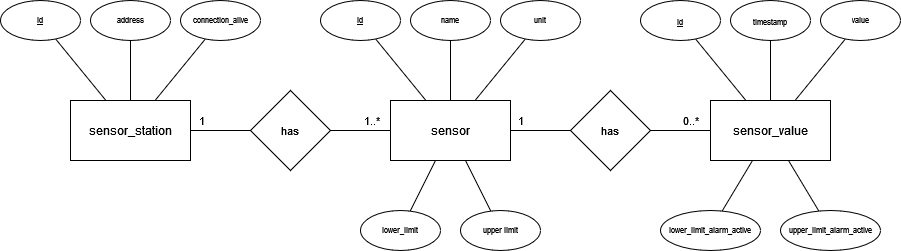

The diagram above was exported from draw.io. Its source (the exported page's mxGraphModel, read from the mxfile embedded in the PNG):
<mxGraphModel dx="819" dy="431" grid="1" gridSize="10" guides="1" tooltips="1" connect="1" arrows="1" fold="1" page="1" pageScale="1" pageWidth="4681" pageHeight="3300" math="0" shadow="0">
  <root>
    <mxCell id="0" />
    <mxCell id="1" parent="0" />
    <mxCell id="6ZCICepvzchGEyW9o_UH-3" style="rounded=0;orthogonalLoop=1;jettySize=auto;html=1;endArrow=none;endFill=0;" edge="1" parent="1" source="6ZCICepvzchGEyW9o_UH-1" target="6ZCICepvzchGEyW9o_UH-2">
      <mxGeometry relative="1" as="geometry" />
    </mxCell>
    <mxCell id="6ZCICepvzchGEyW9o_UH-12" style="edgeStyle=none;shape=connector;rounded=0;orthogonalLoop=1;jettySize=auto;html=1;labelBackgroundColor=default;strokeColor=default;fontFamily=Helvetica;fontSize=11;fontColor=default;endArrow=none;endFill=0;" edge="1" parent="1" source="6ZCICepvzchGEyW9o_UH-1" target="6ZCICepvzchGEyW9o_UH-11">
      <mxGeometry relative="1" as="geometry" />
    </mxCell>
    <mxCell id="6ZCICepvzchGEyW9o_UH-19" style="edgeStyle=none;shape=connector;rounded=0;orthogonalLoop=1;jettySize=auto;html=1;labelBackgroundColor=default;strokeColor=default;fontFamily=Helvetica;fontSize=11;fontColor=default;endArrow=none;endFill=0;" edge="1" parent="1" source="6ZCICepvzchGEyW9o_UH-1" target="6ZCICepvzchGEyW9o_UH-18">
      <mxGeometry relative="1" as="geometry" />
    </mxCell>
    <mxCell id="6ZCICepvzchGEyW9o_UH-24" value="1" style="edgeLabel;html=1;align=center;verticalAlign=middle;resizable=0;points=[];fontSize=11;fontFamily=Helvetica;fontColor=default;" vertex="1" connectable="0" parent="6ZCICepvzchGEyW9o_UH-19">
      <mxGeometry x="-0.6333" relative="1" as="geometry">
        <mxPoint y="-10" as="offset" />
      </mxGeometry>
    </mxCell>
    <mxCell id="6ZCICepvzchGEyW9o_UH-46" style="edgeStyle=none;shape=connector;rounded=0;orthogonalLoop=1;jettySize=auto;html=1;labelBackgroundColor=default;strokeColor=default;fontFamily=Helvetica;fontSize=11;fontColor=default;endArrow=none;endFill=0;" edge="1" parent="1" source="6ZCICepvzchGEyW9o_UH-1" target="6ZCICepvzchGEyW9o_UH-45">
      <mxGeometry relative="1" as="geometry" />
    </mxCell>
    <mxCell id="6ZCICepvzchGEyW9o_UH-1" value="sensor_station" style="rounded=0;whiteSpace=wrap;html=1;" vertex="1" parent="1">
      <mxGeometry x="560" y="280" width="120" height="60" as="geometry" />
    </mxCell>
    <mxCell id="6ZCICepvzchGEyW9o_UH-2" value="&lt;u&gt;id&lt;/u&gt;" style="ellipse;whiteSpace=wrap;html=1;fontSize=8;" vertex="1" parent="1">
      <mxGeometry x="490" y="180" width="80" height="40" as="geometry" />
    </mxCell>
    <mxCell id="6ZCICepvzchGEyW9o_UH-8" style="shape=connector;rounded=0;orthogonalLoop=1;jettySize=auto;html=1;labelBackgroundColor=default;strokeColor=default;fontFamily=Helvetica;fontSize=11;fontColor=default;endArrow=none;endFill=0;" edge="1" parent="1" source="6ZCICepvzchGEyW9o_UH-4" target="6ZCICepvzchGEyW9o_UH-7">
      <mxGeometry relative="1" as="geometry">
        <mxPoint x="898.838496086006" y="219.50564653463414" as="targetPoint" />
      </mxGeometry>
    </mxCell>
    <mxCell id="6ZCICepvzchGEyW9o_UH-10" style="shape=connector;rounded=0;orthogonalLoop=1;jettySize=auto;html=1;labelBackgroundColor=default;strokeColor=default;fontFamily=Helvetica;fontSize=11;fontColor=default;endArrow=none;endFill=0;" edge="1" parent="1" source="6ZCICepvzchGEyW9o_UH-4" target="6ZCICepvzchGEyW9o_UH-9">
      <mxGeometry relative="1" as="geometry" />
    </mxCell>
    <mxCell id="6ZCICepvzchGEyW9o_UH-22" style="edgeStyle=none;shape=connector;rounded=0;orthogonalLoop=1;jettySize=auto;html=1;labelBackgroundColor=default;strokeColor=default;fontFamily=Helvetica;fontSize=11;fontColor=default;endArrow=none;endFill=0;entryX=0;entryY=0.5;entryDx=0;entryDy=0;" edge="1" parent="1" source="6ZCICepvzchGEyW9o_UH-4">
      <mxGeometry relative="1" as="geometry">
        <mxPoint x="1055" y="310" as="targetPoint" />
      </mxGeometry>
    </mxCell>
    <mxCell id="6ZCICepvzchGEyW9o_UH-26" value="1" style="edgeLabel;html=1;align=center;verticalAlign=middle;resizable=0;points=[];fontSize=11;fontFamily=Helvetica;fontColor=default;" vertex="1" connectable="0" parent="6ZCICepvzchGEyW9o_UH-22">
      <mxGeometry x="-0.6524" relative="1" as="geometry">
        <mxPoint y="-10" as="offset" />
      </mxGeometry>
    </mxCell>
    <mxCell id="6ZCICepvzchGEyW9o_UH-49" style="edgeStyle=none;shape=connector;rounded=0;orthogonalLoop=1;jettySize=auto;html=1;labelBackgroundColor=default;strokeColor=default;fontFamily=Helvetica;fontSize=11;fontColor=default;endArrow=none;endFill=0;" edge="1" parent="1" source="6ZCICepvzchGEyW9o_UH-4" target="6ZCICepvzchGEyW9o_UH-48">
      <mxGeometry relative="1" as="geometry" />
    </mxCell>
    <mxCell id="6ZCICepvzchGEyW9o_UH-4" value="sensor" style="rounded=0;whiteSpace=wrap;html=1;" vertex="1" parent="1">
      <mxGeometry x="880" y="280" width="120" height="60" as="geometry" />
    </mxCell>
    <mxCell id="6ZCICepvzchGEyW9o_UH-7" value="name" style="ellipse;whiteSpace=wrap;html=1;fontSize=8;" vertex="1" parent="1">
      <mxGeometry x="900" y="180" width="80" height="40" as="geometry" />
    </mxCell>
    <mxCell id="6ZCICepvzchGEyW9o_UH-9" value="unit" style="ellipse;whiteSpace=wrap;html=1;fontSize=8;" vertex="1" parent="1">
      <mxGeometry x="990" y="180" width="80" height="40" as="geometry" />
    </mxCell>
    <mxCell id="6ZCICepvzchGEyW9o_UH-11" value="connection_alive" style="ellipse;whiteSpace=wrap;html=1;fontSize=8;" vertex="1" parent="1">
      <mxGeometry x="670" y="180" width="80" height="40" as="geometry" />
    </mxCell>
    <mxCell id="6ZCICepvzchGEyW9o_UH-16" style="edgeStyle=none;shape=connector;rounded=0;orthogonalLoop=1;jettySize=auto;html=1;labelBackgroundColor=default;strokeColor=default;fontFamily=Helvetica;fontSize=11;fontColor=default;endArrow=none;endFill=0;" edge="1" parent="1" source="6ZCICepvzchGEyW9o_UH-50" target="6ZCICepvzchGEyW9o_UH-34">
      <mxGeometry relative="1" as="geometry">
        <mxPoint x="1246.3544511880245" y="280" as="sourcePoint" />
        <mxPoint x="1218.8384960859767" y="219.50564653456865" as="targetPoint" />
      </mxGeometry>
    </mxCell>
    <mxCell id="6ZCICepvzchGEyW9o_UH-20" style="edgeStyle=none;shape=connector;rounded=0;orthogonalLoop=1;jettySize=auto;html=1;labelBackgroundColor=default;strokeColor=default;fontFamily=Helvetica;fontSize=11;fontColor=default;endArrow=none;endFill=0;" edge="1" parent="1" source="6ZCICepvzchGEyW9o_UH-18" target="6ZCICepvzchGEyW9o_UH-4">
      <mxGeometry relative="1" as="geometry" />
    </mxCell>
    <mxCell id="6ZCICepvzchGEyW9o_UH-25" value="1..*" style="edgeLabel;html=1;align=center;verticalAlign=middle;resizable=0;points=[];fontSize=11;fontFamily=Helvetica;fontColor=default;" vertex="1" connectable="0" parent="6ZCICepvzchGEyW9o_UH-20">
      <mxGeometry x="0.681" y="-1" relative="1" as="geometry">
        <mxPoint x="-10" y="-11" as="offset" />
      </mxGeometry>
    </mxCell>
    <mxCell id="6ZCICepvzchGEyW9o_UH-18" value="has" style="rhombus;whiteSpace=wrap;html=1;fontFamily=Helvetica;fontSize=11;fontColor=default;" vertex="1" parent="1">
      <mxGeometry x="740" y="270" width="80" height="80" as="geometry" />
    </mxCell>
    <mxCell id="6ZCICepvzchGEyW9o_UH-23" style="edgeStyle=none;shape=connector;rounded=0;orthogonalLoop=1;jettySize=auto;html=1;labelBackgroundColor=default;strokeColor=default;fontFamily=Helvetica;fontSize=11;fontColor=default;endArrow=none;endFill=0;entryX=0;entryY=0.5;entryDx=0;entryDy=0;" edge="1" parent="1">
      <mxGeometry relative="1" as="geometry">
        <mxPoint x="1140" y="310" as="sourcePoint" />
        <mxPoint x="1200" y="310" as="targetPoint" />
      </mxGeometry>
    </mxCell>
    <mxCell id="6ZCICepvzchGEyW9o_UH-27" value="0..*" style="edgeLabel;html=1;align=center;verticalAlign=middle;resizable=0;points=[];fontSize=11;fontFamily=Helvetica;fontColor=default;" vertex="1" connectable="0" parent="6ZCICepvzchGEyW9o_UH-23">
      <mxGeometry x="0.6048" y="2" relative="1" as="geometry">
        <mxPoint x="-8" y="-8" as="offset" />
      </mxGeometry>
    </mxCell>
    <mxCell id="6ZCICepvzchGEyW9o_UH-31" value="" style="edgeStyle=none;shape=connector;rounded=0;orthogonalLoop=1;jettySize=auto;html=1;labelBackgroundColor=default;strokeColor=default;fontFamily=Helvetica;fontSize=11;fontColor=default;endArrow=none;endFill=0;" edge="1" parent="1" source="6ZCICepvzchGEyW9o_UH-51" target="6ZCICepvzchGEyW9o_UH-4">
      <mxGeometry relative="1" as="geometry">
        <mxPoint x="1060" y="310" as="sourcePoint" />
      </mxGeometry>
    </mxCell>
    <mxCell id="6ZCICepvzchGEyW9o_UH-33" value="" style="edgeStyle=none;shape=connector;rounded=0;orthogonalLoop=1;jettySize=auto;html=1;labelBackgroundColor=default;strokeColor=default;fontFamily=Helvetica;fontSize=11;fontColor=default;endArrow=none;endFill=0;" edge="1" parent="1" target="6ZCICepvzchGEyW9o_UH-51">
      <mxGeometry relative="1" as="geometry">
        <mxPoint x="1200" y="310" as="sourcePoint" />
        <mxPoint x="1140" y="310" as="targetPoint" />
      </mxGeometry>
    </mxCell>
    <mxCell id="6ZCICepvzchGEyW9o_UH-36" style="edgeStyle=none;shape=connector;rounded=0;orthogonalLoop=1;jettySize=auto;html=1;labelBackgroundColor=default;strokeColor=default;fontFamily=Helvetica;fontSize=11;fontColor=default;endArrow=none;endFill=0;" edge="1" parent="1" source="6ZCICepvzchGEyW9o_UH-50" target="6ZCICepvzchGEyW9o_UH-35">
      <mxGeometry relative="1" as="geometry">
        <mxPoint x="1273.6455488119755" y="280" as="sourcePoint" />
      </mxGeometry>
    </mxCell>
    <mxCell id="6ZCICepvzchGEyW9o_UH-34" value="&lt;font style=&quot;font-size: 8px;&quot;&gt;timestamp&lt;/font&gt;" style="ellipse;whiteSpace=wrap;html=1;align=center;fontFamily=Helvetica;fontSize=11;fontColor=default;" vertex="1" parent="1">
      <mxGeometry x="1220" y="180" width="80" height="40" as="geometry" />
    </mxCell>
    <mxCell id="6ZCICepvzchGEyW9o_UH-35" value="value" style="ellipse;whiteSpace=wrap;html=1;fontSize=8;" vertex="1" parent="1">
      <mxGeometry x="1310" y="180" width="80" height="40" as="geometry" />
    </mxCell>
    <mxCell id="6ZCICepvzchGEyW9o_UH-39" style="edgeStyle=none;shape=connector;rounded=0;orthogonalLoop=1;jettySize=auto;html=1;labelBackgroundColor=default;strokeColor=default;fontFamily=Helvetica;fontSize=11;fontColor=default;endArrow=none;endFill=0;" edge="1" parent="1" source="6ZCICepvzchGEyW9o_UH-37" target="6ZCICepvzchGEyW9o_UH-50">
      <mxGeometry relative="1" as="geometry">
        <mxPoint x="1242" y="340" as="targetPoint" />
      </mxGeometry>
    </mxCell>
    <mxCell id="6ZCICepvzchGEyW9o_UH-37" value="lower_limit_alarm_active" style="ellipse;whiteSpace=wrap;html=1;fontSize=8;" vertex="1" parent="1">
      <mxGeometry x="1150" y="390" width="100" height="40" as="geometry" />
    </mxCell>
    <mxCell id="6ZCICepvzchGEyW9o_UH-40" style="edgeStyle=none;shape=connector;rounded=0;orthogonalLoop=1;jettySize=auto;html=1;labelBackgroundColor=default;strokeColor=default;fontFamily=Helvetica;fontSize=11;fontColor=default;endArrow=none;endFill=0;" edge="1" parent="1" source="6ZCICepvzchGEyW9o_UH-38" target="6ZCICepvzchGEyW9o_UH-50">
      <mxGeometry relative="1" as="geometry">
        <mxPoint x="1278" y="340" as="targetPoint" />
      </mxGeometry>
    </mxCell>
    <mxCell id="6ZCICepvzchGEyW9o_UH-38" value="upper_limit_alarm_active" style="ellipse;whiteSpace=wrap;html=1;fontSize=8;" vertex="1" parent="1">
      <mxGeometry x="1270" y="390" width="100" height="40" as="geometry" />
    </mxCell>
    <mxCell id="6ZCICepvzchGEyW9o_UH-43" style="edgeStyle=none;shape=connector;rounded=0;orthogonalLoop=1;jettySize=auto;html=1;labelBackgroundColor=default;strokeColor=default;fontFamily=Helvetica;fontSize=11;fontColor=default;endArrow=none;endFill=0;" edge="1" parent="1" source="6ZCICepvzchGEyW9o_UH-41" target="6ZCICepvzchGEyW9o_UH-4">
      <mxGeometry relative="1" as="geometry" />
    </mxCell>
    <mxCell id="6ZCICepvzchGEyW9o_UH-41" value="lower_limit" style="ellipse;whiteSpace=wrap;html=1;fontSize=8;" vertex="1" parent="1">
      <mxGeometry x="850" y="390" width="80" height="40" as="geometry" />
    </mxCell>
    <mxCell id="6ZCICepvzchGEyW9o_UH-44" style="edgeStyle=none;shape=connector;rounded=0;orthogonalLoop=1;jettySize=auto;html=1;labelBackgroundColor=default;strokeColor=default;fontFamily=Helvetica;fontSize=11;fontColor=default;endArrow=none;endFill=0;" edge="1" parent="1" source="6ZCICepvzchGEyW9o_UH-42" target="6ZCICepvzchGEyW9o_UH-4">
      <mxGeometry relative="1" as="geometry" />
    </mxCell>
    <mxCell id="6ZCICepvzchGEyW9o_UH-42" value="upper limit" style="ellipse;whiteSpace=wrap;html=1;fontSize=8;" vertex="1" parent="1">
      <mxGeometry x="950" y="390" width="80" height="40" as="geometry" />
    </mxCell>
    <mxCell id="6ZCICepvzchGEyW9o_UH-45" value="address" style="ellipse;whiteSpace=wrap;html=1;fontSize=8;" vertex="1" parent="1">
      <mxGeometry x="580" y="180" width="80" height="40" as="geometry" />
    </mxCell>
    <mxCell id="6ZCICepvzchGEyW9o_UH-48" value="&lt;u&gt;id&lt;/u&gt;" style="ellipse;whiteSpace=wrap;html=1;fontSize=8;" vertex="1" parent="1">
      <mxGeometry x="810" y="180" width="80" height="40" as="geometry" />
    </mxCell>
    <mxCell id="6ZCICepvzchGEyW9o_UH-50" value="sensor_value" style="rounded=0;whiteSpace=wrap;html=1;" vertex="1" parent="1">
      <mxGeometry x="1200" y="280" width="120" height="60" as="geometry" />
    </mxCell>
    <mxCell id="6ZCICepvzchGEyW9o_UH-51" value="has" style="rhombus;whiteSpace=wrap;html=1;fontFamily=Helvetica;fontSize=11;fontColor=default;" vertex="1" parent="1">
      <mxGeometry x="1060" y="270" width="80" height="80" as="geometry" />
    </mxCell>
    <mxCell id="6ZCICepvzchGEyW9o_UH-53" style="edgeStyle=none;shape=connector;rounded=0;orthogonalLoop=1;jettySize=auto;html=1;labelBackgroundColor=default;strokeColor=default;fontFamily=Helvetica;fontSize=11;fontColor=default;endArrow=none;endFill=0;" edge="1" parent="1" source="6ZCICepvzchGEyW9o_UH-52" target="6ZCICepvzchGEyW9o_UH-50">
      <mxGeometry relative="1" as="geometry" />
    </mxCell>
    <mxCell id="6ZCICepvzchGEyW9o_UH-52" value="&lt;font size=&quot;1&quot;&gt;&lt;u style=&quot;font-size: 8px;&quot;&gt;id&lt;/u&gt;&lt;/font&gt;" style="ellipse;whiteSpace=wrap;html=1;align=center;fontFamily=Helvetica;fontSize=11;fontColor=default;" vertex="1" parent="1">
      <mxGeometry x="1130" y="180" width="80" height="40" as="geometry" />
    </mxCell>
  </root>
</mxGraphModel>